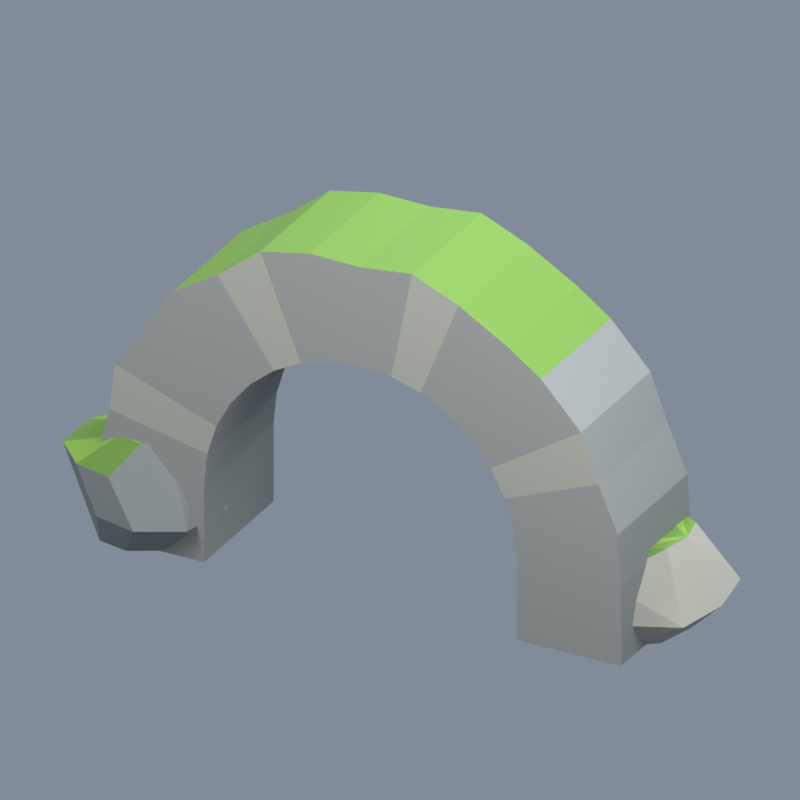 # Source: stone-arch.blend  (saved by Blender 5.2.44; exported with 4.5.12 LTS)
import bpy
from mathutils import Matrix  # noqa: F401  (used for matrix-valued properties, if any)

bpy.ops.wm.read_factory_settings(use_empty=True)
scene = bpy.context.scene
scene.name = 'Scene'

# ---- images (referenced by path relative to the original .blend; pixels are not part of the script)
import os
ASSET_DIR = os.environ.get("B2B_ASSET_DIR", "")  # directory of the original .blend (textures are referenced by path, not embedded)
HERE = os.path.dirname(os.path.abspath(__file__))  # packed textures are extracted next to this script under _unpacked/

def load_image(name, relpath, width, height, colorspace="sRGB"):
    """Load a texture the original file referenced (path relative to the .blend, or extracted next to this script)."""
    p = next((c for c in (os.path.join(HERE, relpath), os.path.join(ASSET_DIR, relpath)) if relpath and os.path.exists(c)), "")
    if p:
        img = bpy.data.images.load(p, check_existing=True)
        img.name = name
    else:  # same state as the original file: an image datablock whose file is absent (Cycles renders it pink)
        img = bpy.data.images.new(name, width, height)
        img.source = "FILE"
        img.filepath = "//" + (relpath or name)
    img.colorspace_settings.name = colorspace
    return img
img_forest_palette_png = load_image('forest-palette.png', '_unpacked/forest-palette.8aafcbde.png', 512, 32, 'sRGB')

# ---- materials (node trees are filled in below, after node groups)
mat_forestpalette = bpy.data.materials.new('ForestPalette')
mat_forestpalette.diffuse_color = (1.0, 1.0, 1.0, 1.0)

# ---- material node trees
mat_forestpalette.use_nodes = True; mat_forestpalette.node_tree.nodes.clear()
_N = mat_forestpalette.node_tree.nodes; _L = mat_forestpalette.node_tree.links
n0 = _N.new('ShaderNodeBsdfPrincipled'); n0.name = 'Principled BSDF'; n0.location = (-200, 100)
n0.inputs[2].default_value = 0.92
n0.inputs[10].default_value = 0.005
n1 = _N.new('ShaderNodeOutputMaterial'); n1.name = 'Material Output'; n1.location = (200, 100)
n2 = _N.new('ShaderNodeTexImage'); n2.name = 'Image Texture'; n2.location = (0, 0)
n2.image = img_forest_palette_png
n2.interpolation = 'Closest'
_L.new(n0.outputs[0], n1.inputs[0])
_L.new(n2.outputs[0], n0.inputs[0])
n1.is_active_output = True

# ---- world
world_forestpreviewworld = bpy.data.worlds.new('ForestPreviewWorld'); scene.world = world_forestpreviewworld
world_forestpreviewworld.use_nodes = True; world_forestpreviewworld.node_tree.nodes.clear()
_N = world_forestpreviewworld.node_tree.nodes; _L = world_forestpreviewworld.node_tree.links
n0 = _N.new('ShaderNodeBackground'); n0.name = 'Background'; n0.location = (-200, 100)
n0.inputs[0].default_value = (0.55, 0.65, 0.8, 1.0)
n0.inputs[1].default_value = 0.4
n1 = _N.new('ShaderNodeOutputWorld'); n1.name = 'World Output'; n1.location = (200, 100)
_L.new(n0.outputs[0], n1.inputs[0])
n1.is_active_output = True

# ---- cameras
cam_camera = bpy.data.cameras.new('Camera')
cam_camera.type = 'ORTHO'
cam_camera.ortho_scale = 27.08

# ---- lights
light_key = bpy.data.lights.new('Key', 'AREA')
light_key.energy = 2.3e+04
light_key.shape = 'DISK'
light_key.size = 30.0
light_fill = bpy.data.lights.new('Fill', 'AREA')
light_fill.energy = 1.3e+04
light_fill.shape = 'DISK'
light_fill.size = 25.0
light_rim = bpy.data.lights.new('Rim', 'AREA')
light_rim.energy = 2.2e+04
light_rim.shape = 'DISK'
light_rim.size = 22.0

# ---- meshes
me_stonearchgeometry = bpy.data.meshes.new('StoneArchGeometry')
me_stonearchgeometry.from_pydata([(10.0, 2.5, 0.0), (10.0, 2.5, 3.0), (9.874, 2.5, 4.993), (9.122, 2.5, 6.743), (8.457, 2.5, 8.558), (6.933, 2.5, 10.22), (5.666, 2.5, 11.13), (3.759, 2.5, 12.25), (1.978, 2.5, 13.02), (6.075e-16, 2.5, 12.78), (-1.954, 2.5, 12.82), (-3.848, 2.5, 12.43), (-5.492, 2.5, 11.13), (-7.187, 2.5, 10.08), (-8.155, 2.5, 8.671), (-9.423, 2.5, 6.74), (-9.628, 2.5, 4.955), (-10.15, 2.5, 3.0), (-10.0, 2.5, 0.0), (6.0, 2.5, 0.0), (6.0, 2.5, 3.0), (5.885, 2.5, 4.171), (5.543, 2.5, 5.296), (4.989, 2.5, 6.333), (4.243, 2.5, 7.243), (3.333, 2.5, 7.989), (2.296, 2.5, 8.543), (1.171, 2.5, 8.885), (3.674e-16, 2.5, 9.0), (-1.171, 2.5, 8.885), (-2.296, 2.5, 8.543), (-3.333, 2.5, 7.989), (-4.243, 2.5, 7.243), (-4.989, 2.5, 6.333), (-5.543, 2.5, 5.296), (-5.885, 2.5, 4.171), (-6.0, 2.5, 3.0), (-6.0, 2.5, 0.0), (10.0, -2.5, 0.0), (10.0, -2.5, 3.0), (9.874, -2.5, 4.993), (9.122, -2.5, 6.743), (8.457, -2.5, 8.558), (6.933, -2.5, 10.22), (5.666, -2.5, 11.13), (3.759, -2.5, 12.25), (1.978, -2.5, 13.02), (6.075e-16, -2.5, 12.78), (-1.954, -2.5, 12.82), (-3.848, -2.5, 12.43), (-5.492, -2.5, 11.13), (-7.187, -2.5, 10.08), (-8.155, -2.5, 8.671), (-9.423, -2.5, 6.74), (-9.628, -2.5, 4.955), (-10.15, -2.5, 3.0), (-10.0, -2.5, 0.0), (6.0, -2.5, 0.0), (6.0, -2.5, 3.0), (5.885, -2.5, 4.171), (5.543, -2.5, 5.296), (4.989, -2.5, 6.333), (4.243, -2.5, 7.243), (3.333, -2.5, 7.989), (2.296, -2.5, 8.543), (1.171, -2.5, 8.885), (3.674e-16, -2.5, 9.0), (-1.171, -2.5, 8.885), (-2.296, -2.5, 8.543), (-3.333, -2.5, 7.989), (-4.243, -2.5, 7.243), (-4.989, -2.5, 6.333), (-5.543, -2.5, 5.296), (-5.885, -2.5, 4.171), (-6.0, -2.5, 3.0), (-6.0, -2.5, 0.0), (-9.759, -0.494, 4.0), (-9.289, 0.4317, 4.0), (-8.351, 0.6955, 4.0), (-7.641, -0.03483, 4.0), (-7.062, -1.0, 0.0), (-7.594, -2.416, 0.0), (-8.702, -3.029, 0.0), (-9.86, -2.787, 0.0), (-10.67, -1.729, 0.0), (-10.83, -0.2027, 0.0), (-9.98, 1.037, 0.0), (-8.69, 1.112, 0.0), (-7.61, 0.3994, 0.0), (-5.942, -1.0, 1.32), (-6.374, -3.04, 1.32), (-7.974, -3.899, 1.32), (-9.6, -3.495, 1.32), (-9.64, 1.578, 1.32), (-7.996, 1.749, 1.32), (-6.405, 1.009, 1.32), (-9.127, -3.541, 2.96), (-10.55, -3.179, 2.96), (-11.71, -1.965, 2.96), (-11.67, -0.05221, 2.96), (-10.5, 1.081, 2.96), (-9.092, 1.775, 2.96), (-7.172, -1.0, 4.0), (-7.565, -2.042, 4.0), (-8.359, -2.64, 4.0), (-9.292, -2.437, 4.0), (-9.822, -1.534, 4.0), (8.376, 3.544, 1.155), (10.05, 4.093, 1.155), (11.63, 3.044, 1.155), (8.901, -1.73, 2.59), (7.348, -1.394, 2.59), (6.465, 0.1113, 2.59), (6.355, 1.937, 2.59), (7.343, 3.404, 2.59), (8.906, 3.761, 2.59), (10.68, 1.0, 3.5), (10.47, -0.08134, 3.5), (9.623, -0.521, 3.5), (8.756, -0.3383, 3.5), (8.236, 0.4915, 3.5), (8.091, 1.572, 3.5), (8.76, 2.33, 3.5), (9.62, 2.495, 3.5), (10.44, 2.05, 3.5), (10.77, 1.0, 0.0), (10.4, -0.4132, 0.0), (9.321, -1.187, 0.0), (8.09, -0.8913, 0.0), (7.255, 0.2378, 0.0), (7.283, 1.75, 0.0), (8.082, 2.909, 0.0), (9.303, 3.06, 0.0), (10.31, 2.324, 0.0), (11.98, 1.0, 1.155), (11.58, -0.9954, 1.155), (9.997, -1.701, 1.155), (8.392, -1.511, 1.155)], [], [(0, 19, 20, 1), (1, 20, 21, 2), (2, 21, 22, 3), (3, 22, 23, 4), (4, 23, 24, 5), (5, 24, 25, 6), (6, 25, 26, 7), (7, 26, 27, 8), (8, 27, 28, 9), (9, 28, 29, 10), (10, 29, 30, 11), (11, 30, 31, 12), (12, 31, 32, 13), (13, 32, 33, 14), (14, 33, 34, 15), (15, 34, 35, 16), (16, 35, 36, 17), (17, 36, 37, 18), (38, 39, 58, 57), (39, 40, 59, 58), (40, 41, 60, 59), (41, 42, 61, 60), (42, 43, 62, 61), (43, 44, 63, 62), (44, 45, 64, 63), (45, 46, 65, 64), (46, 47, 66, 65), (47, 48, 67, 66), (48, 49, 68, 67), (49, 50, 69, 68), (50, 51, 70, 69), (51, 52, 71, 70), (52, 53, 72, 71), (53, 54, 73, 72), (54, 55, 74, 73), (55, 56, 75, 74), (0, 1, 39, 38), (1, 2, 40, 39), (2, 3, 41, 40), (3, 4, 42, 41), (4, 5, 43, 42), (5, 6, 44, 43), (6, 7, 45, 44), (7, 8, 46, 45), (8, 9, 47, 46), (9, 10, 48, 47), (10, 11, 49, 48), (11, 12, 50, 49), (12, 13, 51, 50), (13, 14, 52, 51), (14, 15, 53, 52), (15, 16, 54, 53), (16, 17, 55, 54), (17, 18, 56, 55), (19, 57, 58, 20), (20, 58, 59, 21), (21, 59, 60, 22), (22, 60, 61, 23), (23, 61, 62, 24), (24, 62, 63, 25), (25, 63, 64, 26), (26, 64, 65, 27), (27, 65, 66, 28), (28, 66, 67, 29), (29, 67, 68, 30), (30, 68, 69, 31), (31, 69, 70, 32), (32, 70, 71, 33), (33, 71, 72, 34), (34, 72, 73, 35), (35, 73, 74, 36), (36, 74, 75, 37), (0, 38, 57, 19), (18, 37, 75, 56), (93, 100, 101), (100, 77, 101), (77, 78, 101), (78, 95, 101), (95, 94, 101), (94, 93, 101), (94, 86, 93), (86, 100, 93), (86, 99, 100), (99, 77, 100), (99, 76, 77), (76, 106, 105), (76, 105, 104), (76, 104, 103), (76, 103, 102), (76, 102, 79), (76, 79, 78), (76, 78, 77), (79, 95, 78), (89, 80, 95), (80, 88, 95), (88, 87, 95), (87, 94, 95), (79, 102, 95), (102, 89, 95), (87, 86, 94), (85, 99, 86), (87, 88, 80), (87, 80, 81), (87, 81, 82), (87, 82, 83), (87, 83, 84), (87, 84, 85), (87, 85, 86), (85, 98, 99), (98, 106, 99), (106, 76, 99), (90, 80, 89), (102, 90, 89), (90, 81, 80), (103, 90, 102), (84, 98, 85), (84, 83, 98), (83, 97, 98), (97, 105, 98), (105, 106, 98), (103, 104, 90), (104, 91, 90), (91, 82, 90), (82, 81, 90), (92, 97, 83), (82, 91, 83), (91, 92, 83), (92, 96, 97), (96, 105, 97), (96, 104, 105), (96, 91, 104), (96, 92, 91), (117, 135, 134), (135, 125, 134), (125, 109, 134), (109, 116, 134), (116, 117, 134), (118, 110, 117), (110, 135, 117), (116, 124, 123), (116, 123, 122), (116, 122, 121), (116, 121, 120), (116, 120, 119), (116, 119, 118), (116, 118, 117), (110, 136, 135), (136, 127, 135), (127, 126, 135), (126, 125, 135), (126, 127, 128), (126, 128, 129), (126, 129, 130), (126, 130, 131), (126, 131, 132), (126, 132, 133), (126, 133, 125), (133, 109, 125), (133, 132, 109), (132, 108, 109), (108, 124, 109), (124, 116, 109), (119, 110, 118), (119, 111, 110), (111, 137, 110), (137, 136, 110), (137, 127, 136), (137, 128, 127), (131, 108, 132), (115, 124, 108), (131, 107, 108), (107, 114, 108), (114, 115, 108), (115, 123, 124), (120, 111, 119), (128, 137, 111), (120, 112, 111), (112, 129, 111), (129, 128, 111), (114, 107, 131), (130, 114, 131), (114, 122, 115), (122, 123, 115), (113, 121, 114), (121, 122, 114), (130, 113, 114), (121, 112, 120), (121, 113, 112), (113, 129, 112), (113, 130, 129)])
_uv = me_stonearchgeometry.uv_layers.new(name='PaletteUV')
_uv.uv.foreach_set('vector', [0.1562, 0.5, 0.1562, 0.5, 0.1562, 0.5, 0.1562, 0.5, 0.03125, 0.5, 0.03125, 0.5, 0.03125, 0.5, 0.03125, 0.5, 0.03125, 0.5, 0.03125, 0.5, 0.03125, 0.5, 0.03125, 0.5, 0.03125, 0.5, 0.03125, 0.5, 0.03125, 0.5, 0.03125, 0.5, 0.1562, 0.5, 0.1562, 0.5, 0.1562, 0.5, 0.1562, 0.5, 0.03125, 0.5, 0.03125, 0.5, 0.03125, 0.5, 0.03125, 0.5, 0.03125, 0.5, 0.03125, 0.5, 0.03125, 0.5, 0.03125, 0.5, 0.03125, 0.5, 0.03125, 0.5, 0.03125, 0.5, 0.03125, 0.5, 0.1562, 0.5, 0.1562, 0.5, 0.1562, 0.5, 0.1562, 0.5, 0.03125, 0.5, 0.03125, 0.5, 0.03125, 0.5, 0.03125, 0.5, 0.03125, 0.5, 0.03125, 0.5, 0.03125, 0.5, 0.03125, 0.5, 0.03125, 0.5, 0.03125, 0.5, 0.03125, 0.5, 0.03125, 0.5, 0.1562, 0.5, 0.1562, 0.5, 0.1562, 0.5, 0.1562, 0.5, 0.03125, 0.5, 0.03125, 0.5, 0.03125, 0.5, 0.03125, 0.5, 0.03125, 0.5, 0.03125, 0.5, 0.03125, 0.5, 0.03125, 0.5, 0.03125, 0.5, 0.03125, 0.5, 0.03125, 0.5, 0.03125, 0.5, 0.1562, 0.5, 0.1562, 0.5, 0.1562, 0.5, 0.1562, 0.5, 0.03125, 0.5, 0.03125, 0.5, 0.03125, 0.5, 0.03125, 0.5, 0.03125, 0.5, 0.03125, 0.5, 0.03125, 0.5, 0.03125, 0.5, 0.03125, 0.5, 0.03125, 0.5, 0.03125, 0.5, 0.03125, 0.5, 0.03125, 0.5, 0.03125, 0.5, 0.03125, 0.5, 0.03125, 0.5, 0.1562, 0.5, 0.1562, 0.5, 0.1562, 0.5, 0.1562, 0.5, 0.03125, 0.5, 0.03125, 0.5, 0.03125, 0.5, 0.03125, 0.5, 0.03125, 0.5, 0.03125, 0.5, 0.03125, 0.5, 0.03125, 0.5, 0.03125, 0.5, 0.03125, 0.5, 0.03125, 0.5, 0.03125, 0.5, 0.1562, 0.5, 0.1562, 0.5, 0.1562, 0.5, 0.1562, 0.5, 0.03125, 0.5, 0.03125, 0.5, 0.03125, 0.5, 0.03125, 0.5, 0.03125, 0.5, 0.03125, 0.5, 0.03125, 0.5, 0.03125, 0.5, 0.03125, 0.5, 0.03125, 0.5, 0.03125, 0.5, 0.03125, 0.5, 0.1562, 0.5, 0.1562, 0.5, 0.1562, 0.5, 0.1562, 0.5, 0.03125, 0.5, 0.03125, 0.5, 0.03125, 0.5, 0.03125, 0.5, 0.03125, 0.5, 0.03125, 0.5, 0.03125, 0.5, 0.03125, 0.5, 0.03125, 0.5, 0.03125, 0.5, 0.03125, 0.5, 0.03125, 0.5, 0.1562, 0.5, 0.1562, 0.5, 0.1562, 0.5, 0.1562, 0.5, 0.03125, 0.5, 0.03125, 0.5, 0.03125, 0.5, 0.03125, 0.5, 0.03125, 0.5, 0.03125, 0.5, 0.03125, 0.5, 0.03125, 0.5, 0.09375, 0.5, 0.09375, 0.5, 0.09375, 0.5, 0.09375, 0.5, 0.09375, 0.5, 0.09375, 0.5, 0.09375, 0.5, 0.09375, 0.5, 0.09375, 0.5, 0.09375, 0.5, 0.09375, 0.5, 0.09375, 0.5, 0.09375, 0.5, 0.09375, 0.5, 0.09375, 0.5, 0.09375, 0.5, 0.09375, 0.5, 0.09375, 0.5, 0.09375, 0.5, 0.09375, 0.5, 0.2188, 0.5, 0.2188, 0.5, 0.2188, 0.5, 0.2188, 0.5, 0.2188, 0.5, 0.2188, 0.5, 0.2188, 0.5, 0.2188, 0.5, 0.2188, 0.5, 0.2188, 0.5, 0.2188, 0.5, 0.2188, 0.5, 0.2188, 0.5, 0.2188, 0.5, 0.2188, 0.5, 0.2188, 0.5, 0.2188, 0.5, 0.2188, 0.5, 0.2188, 0.5, 0.2188, 0.5, 0.2188, 0.5, 0.2188, 0.5, 0.2188, 0.5, 0.2188, 0.5, 0.2188, 0.5, 0.2188, 0.5, 0.2188, 0.5, 0.2188, 0.5, 0.2188, 0.5, 0.2188, 0.5, 0.2188, 0.5, 0.2188, 0.5, 0.09375, 0.5, 0.09375, 0.5, 0.09375, 0.5, 0.09375, 0.5, 0.09375, 0.5, 0.09375, 0.5, 0.09375, 0.5, 0.09375, 0.5, 0.09375, 0.5, 0.09375, 0.5, 0.09375, 0.5, 0.09375, 0.5, 0.09375, 0.5, 0.09375, 0.5, 0.09375, 0.5, 0.09375, 0.5, 0.09375, 0.5, 0.09375, 0.5, 0.09375, 0.5, 0.09375, 0.5, 0.09375, 0.5, 0.09375, 0.5, 0.09375, 0.5, 0.09375, 0.5, 0.09375, 0.5, 0.09375, 0.5, 0.09375, 0.5, 0.09375, 0.5, 0.09375, 0.5, 0.09375, 0.5, 0.09375, 0.5, 0.09375, 0.5, 0.09375, 0.5, 0.09375, 0.5, 0.09375, 0.5, 0.09375, 0.5, 0.09375, 0.5, 0.09375, 0.5, 0.09375, 0.5, 0.09375, 0.5, 0.09375, 0.5, 0.09375, 0.5, 0.09375, 0.5, 0.09375, 0.5, 0.09375, 0.5, 0.09375, 0.5, 0.09375, 0.5, 0.09375, 0.5, 0.09375, 0.5, 0.09375, 0.5, 0.09375, 0.5, 0.09375, 0.5, 0.09375, 0.5, 0.09375, 0.5, 0.09375, 0.5, 0.09375, 0.5, 0.09375, 0.5, 0.09375, 0.5, 0.09375, 0.5, 0.09375, 0.5, 0.09375, 0.5, 0.09375, 0.5, 0.09375, 0.5, 0.09375, 0.5, 0.09375, 0.5, 0.09375, 0.5, 0.09375, 0.5, 0.09375, 0.5, 0.09375, 0.5, 0.09375, 0.5, 0.09375, 0.5, 0.09375, 0.5, 0.09375, 0.5, 0.09375, 0.5, 0.09375, 0.5, 0.09375, 0.5, 0.09375, 0.5, 0.09375, 0.5, 0.09375, 0.5, 0.09375, 0.5, 0.09375, 0.5, 0.09375, 0.5, 0.09375, 0.5, 0.09375, 0.5, 0.09375, 0.5, 0.09375, 0.5, 0.09375, 0.5, 0.09375, 0.5, 0.09375, 0.5, 0.09375, 0.5, 0.09375, 0.5, 0.09375, 0.5, 0.09375, 0.5, 0.09375, 0.5, 0.09375, 0.5, 0.09375, 0.5, 0.09375, 0.5, 0.09375, 0.5, 0.09375, 0.5, 0.09375, 0.5, 0.09375, 0.5, 0.09375, 0.5, 0.09375, 0.5, 0.2188, 0.5, 0.2188, 0.5, 0.2188, 0.5, 0.2188, 0.5, 0.2188, 0.5, 0.2188, 0.5, 0.09375, 0.5, 0.09375, 0.5, 0.09375, 0.5, 0.09375, 0.5, 0.09375, 0.5, 0.09375, 0.5, 0.09375, 0.5, 0.09375, 0.5, 0.09375, 0.5, 0.09375, 0.5, 0.09375, 0.5, 0.09375, 0.5, 0.09375, 0.5, 0.09375, 0.5, 0.09375, 0.5, 0.09375, 0.5, 0.09375, 0.5, 0.09375, 0.5, 0.2188, 0.5, 0.2188, 0.5, 0.2188, 0.5, 0.2188, 0.5, 0.2188, 0.5, 0.2188, 0.5, 0.2188, 0.5, 0.2188, 0.5, 0.2188, 0.5, 0.2812, 0.5, 0.2812, 0.5, 0.2812, 0.5, 0.2188, 0.5, 0.2188, 0.5, 0.2188, 0.5, 0.2188, 0.5, 0.2188, 0.5, 0.2188, 0.5, 0.2188, 0.5, 0.2188, 0.5, 0.2188, 0.5, 0.2812, 0.5, 0.2812, 0.5, 0.2812, 0.5, 0.2188, 0.5, 0.2188, 0.5, 0.2188, 0.5, 0.09375, 0.5, 0.09375, 0.5, 0.09375, 0.5, 0.09375, 0.5, 0.09375, 0.5, 0.09375, 0.5, 0.09375, 0.5, 0.09375, 0.5, 0.09375, 0.5, 0.09375, 0.5, 0.09375, 0.5, 0.09375, 0.5, 0.09375, 0.5, 0.09375, 0.5, 0.09375, 0.5, 0.09375, 0.5, 0.09375, 0.5, 0.09375, 0.5, 0.09375, 0.5, 0.09375, 0.5, 0.09375, 0.5, 0.09375, 0.5, 0.09375, 0.5, 0.09375, 0.5, 0.09375, 0.5, 0.09375, 0.5, 0.09375, 0.5, 0.09375, 0.5, 0.09375, 0.5, 0.09375, 0.5, 0.09375, 0.5, 0.09375, 0.5, 0.09375, 0.5, 0.09375, 0.5, 0.09375, 0.5, 0.09375, 0.5, 0.09375, 0.5, 0.09375, 0.5, 0.09375, 0.5, 0.09375, 0.5, 0.09375, 0.5, 0.09375, 0.5, 0.09375, 0.5, 0.09375, 0.5, 0.09375, 0.5, 0.09375, 0.5, 0.09375, 0.5, 0.09375, 0.5, 0.09375, 0.5, 0.09375, 0.5, 0.09375, 0.5, 0.2188, 0.5, 0.2188, 0.5, 0.2188, 0.5, 0.2812, 0.5, 0.2812, 0.5, 0.2812, 0.5, 0.09375, 0.5, 0.09375, 0.5, 0.09375, 0.5, 0.09375, 0.5, 0.09375, 0.5, 0.09375, 0.5, 0.09375, 0.5, 0.09375, 0.5, 0.09375, 0.5, 0.09375, 0.5, 0.09375, 0.5, 0.09375, 0.5, 0.09375, 0.5, 0.09375, 0.5, 0.09375, 0.5, 0.09375, 0.5, 0.09375, 0.5, 0.09375, 0.5, 0.09375, 0.5, 0.09375, 0.5, 0.09375, 0.5, 0.2812, 0.5, 0.2812, 0.5, 0.2812, 0.5, 0.2188, 0.5, 0.2188, 0.5, 0.2188, 0.5, 0.09375, 0.5, 0.09375, 0.5, 0.09375, 0.5, 0.09375, 0.5, 0.09375, 0.5, 0.09375, 0.5, 0.09375, 0.5, 0.09375, 0.5, 0.09375, 0.5, 0.09375, 0.5, 0.09375, 0.5, 0.09375, 0.5, 0.09375, 0.5, 0.09375, 0.5, 0.09375, 0.5, 0.09375, 0.5, 0.09375, 0.5, 0.09375, 0.5, 0.09375, 0.5, 0.09375, 0.5, 0.09375, 0.5, 0.09375, 0.5, 0.09375, 0.5, 0.09375, 0.5, 0.2188, 0.5, 0.2188, 0.5, 0.2188, 0.5, 0.2188, 0.5, 0.2188, 0.5, 0.2188, 0.5, 0.09375, 0.5, 0.09375, 0.5, 0.09375, 0.5, 0.09375, 0.5, 0.09375, 0.5, 0.09375, 0.5, 0.1562, 0.5, 0.1562, 0.5, 0.1562, 0.5, 0.1562, 0.5, 0.1562, 0.5, 0.1562, 0.5, 0.1562, 0.5, 0.1562, 0.5, 0.1562, 0.5, 0.1562, 0.5, 0.1562, 0.5, 0.1562, 0.5, 0.1562, 0.5, 0.1562, 0.5, 0.1562, 0.5, 0.2188, 0.5, 0.2188, 0.5, 0.2188, 0.5, 0.1562, 0.5, 0.1562, 0.5, 0.1562, 0.5, 0.2188, 0.5, 0.2188, 0.5, 0.2188, 0.5, 0.2812, 0.5, 0.2812, 0.5, 0.2812, 0.5, 0.2188, 0.5, 0.2188, 0.5, 0.2188, 0.5, 0.2188, 0.5, 0.2188, 0.5, 0.2188, 0.5, 0.2188, 0.5, 0.2188, 0.5, 0.2188, 0.5, 0.2812, 0.5, 0.2812, 0.5, 0.2812, 0.5, 0.2188, 0.5, 0.2188, 0.5, 0.2188, 0.5, 0.1562, 0.5, 0.1562, 0.5, 0.1562, 0.5, 0.1562, 0.5, 0.1562, 0.5, 0.1562, 0.5, 0.1562, 0.5, 0.1562, 0.5, 0.1562, 0.5, 0.1562, 0.5, 0.1562, 0.5, 0.1562, 0.5, 0.1562, 0.5, 0.1562, 0.5, 0.1562, 0.5, 0.1562, 0.5, 0.1562, 0.5, 0.1562, 0.5, 0.1562, 0.5, 0.1562, 0.5, 0.1562, 0.5, 0.1562, 0.5, 0.1562, 0.5, 0.1562, 0.5, 0.1562, 0.5, 0.1562, 0.5, 0.1562, 0.5, 0.1562, 0.5, 0.1562, 0.5, 0.1562, 0.5, 0.1562, 0.5, 0.1562, 0.5, 0.1562, 0.5, 0.1562, 0.5, 0.1562, 0.5, 0.1562, 0.5, 0.1562, 0.5, 0.1562, 0.5, 0.1562, 0.5, 0.1562, 0.5, 0.1562, 0.5, 0.1562, 0.5, 0.1562, 0.5, 0.1562, 0.5, 0.1562, 0.5, 0.1562, 0.5, 0.1562, 0.5, 0.1562, 0.5, 0.2188, 0.5, 0.2188, 0.5, 0.2188, 0.5, 0.2188, 0.5, 0.2188, 0.5, 0.2188, 0.5, 0.1562, 0.5, 0.1562, 0.5, 0.1562, 0.5, 0.1562, 0.5, 0.1562, 0.5, 0.1562, 0.5, 0.1562, 0.5, 0.1562, 0.5, 0.1562, 0.5, 0.1562, 0.5, 0.1562, 0.5, 0.1562, 0.5, 0.1562, 0.5, 0.1562, 0.5, 0.1562, 0.5, 0.1562, 0.5, 0.1562, 0.5, 0.1562, 0.5, 0.1562, 0.5, 0.1562, 0.5, 0.1562, 0.5, 0.1562, 0.5, 0.1562, 0.5, 0.1562, 0.5, 0.1562, 0.5, 0.1562, 0.5, 0.1562, 0.5, 0.2188, 0.5, 0.2188, 0.5, 0.2188, 0.5, 0.2188, 0.5, 0.2188, 0.5, 0.2188, 0.5, 0.1562, 0.5, 0.1562, 0.5, 0.1562, 0.5, 0.2812, 0.5, 0.2812, 0.5, 0.2812, 0.5, 0.1562, 0.5, 0.1562, 0.5, 0.1562, 0.5, 0.1562, 0.5, 0.1562, 0.5, 0.1562, 0.5, 0.1562, 0.5, 0.1562, 0.5, 0.1562, 0.5, 0.1562, 0.5, 0.1562, 0.5, 0.1562, 0.5, 0.2188, 0.5, 0.2188, 0.5, 0.2188, 0.5, 0.2188, 0.5, 0.2188, 0.5, 0.2188, 0.5, 0.2188, 0.5, 0.2188, 0.5, 0.2188, 0.5, 0.2812, 0.5, 0.2812, 0.5, 0.2812, 0.5, 0.1562, 0.5, 0.1562, 0.5, 0.1562, 0.5, 0.2188, 0.5, 0.2188, 0.5, 0.2188, 0.5, 0.2188, 0.5, 0.2188, 0.5, 0.2188, 0.5, 0.1562, 0.5, 0.1562, 0.5, 0.1562, 0.5, 0.1562, 0.5, 0.1562, 0.5, 0.1562, 0.5])
me_stonearchgeometry.materials.append(mat_forestpalette)
me_stonearchgeometry.update()

# ---- objects
ob_stonearch = bpy.data.objects.new('StoneArch', me_stonearchgeometry)
ob_key = bpy.data.objects.new('Key', light_key)
ob_fill = bpy.data.objects.new('Fill', light_fill)
ob_rim = bpy.data.objects.new('Rim', light_rim)
ob_previewcamera = bpy.data.objects.new('PreviewCamera', cam_camera)

# ---- transforms, parenting, visibility, modifiers, constraints
ob_stonearch.location = (0.0, 0.0, 0.0)
ob_key.location = (-20.0, -30.0, 45.0)
ob_key.rotation_euler = (0.7591, 5.649e-08, -0.588)
ob_fill.location = (25.0, -10.0, 28.0)
ob_fill.rotation_euler = (0.9084, 6.954e-08, 1.19)
ob_rim.location = (4.0, 25.0, 40.0)
ob_rim.rotation_euler = (0.6544, 3.543e-08, 2.983)
ob_previewcamera.location = (36.13, -67.4, 47.01)
ob_previewcamera.rotation_euler = (1.084, -3.968e-08, 0.49)

# ---- collection membership
scene.collection.objects.link(ob_stonearch)
scene.collection.objects.link(ob_key)
scene.collection.objects.link(ob_fill)
scene.collection.objects.link(ob_rim)
scene.collection.objects.link(ob_previewcamera)

# ---- scene / render settings (as saved in the file)
scene.camera = ob_previewcamera
scene.frame_start = 1; scene.frame_end = 250; scene.frame_set(1)
scene.render.engine = 'CYCLES'
scene.render.resolution_x = 900
scene.render.resolution_y = 900
scene.render.film_transparent = True
scene.render.bake_bias = 0.0
scene.render.bake_samples = 0
scene.render.compositor_device = 'GPU'
scene.cycles.samples = 32
scene.eevee.use_volume_custom_range = False
scene.eevee.fast_gi_thickness_near = 0.1
scene.eevee.fast_gi_thickness_far = 0.0
scene.eevee.ray_tracing_options.screen_trace_thickness = 0.1
scene.view_settings.view_transform = 'Standard'
bpy.context.view_layer.update()
